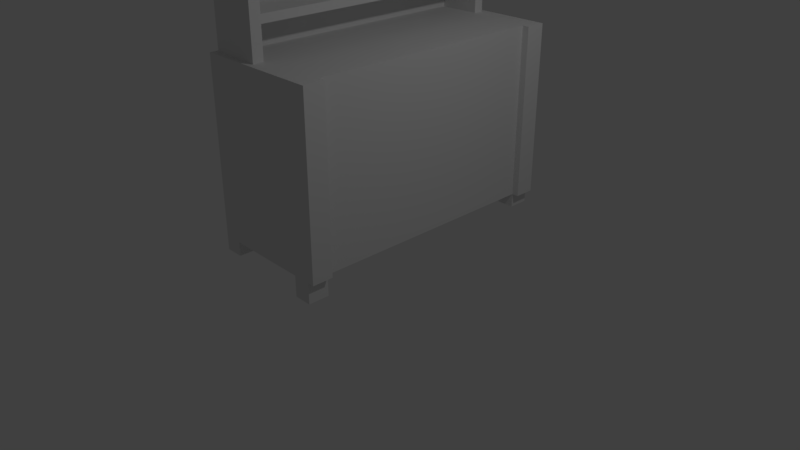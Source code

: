 # Source: armario.blend  (saved by Blender 2.79.0; exported with 4.5.12 LTS)
import bpy
from mathutils import Matrix  # noqa: F401  (used for matrix-valued properties, if any)

bpy.ops.wm.read_factory_settings(use_empty=True)
scene = bpy.context.scene
scene.name = 'Scene'

# ---- collections
col_collection_1 = bpy.data.collections.new('Collection 1'); scene.collection.children.link(col_collection_1)

# ---- materials (node trees are filled in below, after node groups)
mat_material = bpy.data.materials.new('Material')
mat_material.alpha_threshold = 0.0
mat_material.use_transparent_shadow = False
mat_material.roughness = 0.5
mat_material.line_color = (0.0, 0.0, 0.0, 1.0)

# ---- material node trees

# ---- world
world_world = bpy.data.worlds.new('World'); scene.world = world_world
world_world.color = (0.05088, 0.05088, 0.05088)
world_world.use_sun_shadow = False
world_world.sun_shadow_jitter_overblur = 0.0
world_world.cycles.sampling_method = 'MANUAL'

# ---- cameras
cam_camera = bpy.data.cameras.new('Camera')
cam_camera.clip_end = 100.0
cam_camera.lens = 35.0
cam_camera.sensor_width = 32.0
cam_camera.sensor_height = 18.0
cam_camera.ortho_scale = 7.314
cam_camera.dof.focus_distance = 0.0
cam_camera.dof.aperture_fstop = 128.0

# ---- lights
light_lamp = bpy.data.lights.new('Lamp', 'POINT')
light_lamp.transmission_factor = 0.0
light_lamp.cutoff_distance = 30.0
light_lamp.energy = 100.0
light_lamp.shadow_buffer_clip_start = 1.001
light_lamp.shadow_soft_size = 0.1
light_lamp.shadow_maximum_resolution = 0.006
light_lamp.use_absolute_resolution = True

# ---- meshes
me_cube = bpy.data.meshes.new('Cube')
me_cube.from_pydata([(0.4743, -1.342, 0.2982), (-1.169, 2.529, 0.2982), (0.5681, 2.529, 2.654), (0.5651, -1.342, 2.654), (0.4743, -1.056, 0.2982), (-1.169, -1.056, 0.2982), (-1.169, 2.247, 0.2982), (-1.098, 2.247, 2.654), (0.4743, 2.247, 2.654), (-0.9199, 2.529, 0.2982), (-0.9199, -1.342, 0.2982), (-0.9199, -1.056, 0.2982), (-0.9199, 2.247, 0.2982), (0.2304, -1.342, 0.2982), (0.2304, -1.056, 0.2982), (0.2304, 2.247, 0.2982), (0.4743, -1.342, 0.01651), (0.4743, -1.056, 0.01651), (0.2304, -1.342, 0.01651), (0.2304, -1.056, 0.01651), (0.4743, 2.529, 0.2982), (0.4743, 2.247, 0.2982), (0.2304, 2.529, 0.2982), (0.4743, 2.529, 0.1064), (0.4743, 2.247, 0.1064), (0.2304, 2.529, 0.1064), (0.2304, 2.247, 0.1064), (-1.169, 2.529, 0.1064), (-1.169, 2.247, 0.1064), (-0.9199, 2.529, 0.1064), (-0.9199, 2.247, 0.1064), (-1.169, -1.342, 0.1064), (-1.169, -1.056, 0.1064), (-0.9199, -1.342, 0.1064), (-0.9199, -1.056, 0.1064), (-0.416, 2.319, 2.654), (-1.169, -1.342, 0.2982), (-1.098, -1.271, 2.654), (-0.9912, -1.127, 2.654), (-0.416, -1.271, 2.654), (-1.169, 2.529, 2.654), (-1.169, 2.247, 2.654), (-1.169, -1.342, 2.654), (-1.169, -1.056, 2.654), (-0.416, 2.458, 2.654), (-0.9912, 2.319, 2.654), (-1.098, -1.271, 3.891), (-0.416, -1.127, 2.654), (-1.098, 2.458, 2.654), (-1.098, -1.056, 2.654), (-1.098, 2.458, 3.893), (-0.9912, 2.319, 5.216), (-0.416, 2.319, 5.216), (-0.416, -1.127, 5.216), (-0.9912, -1.127, 5.216), (-0.9912, 2.319, 3.074), (-0.9912, -1.127, 3.074), (-0.416, -1.127, 3.074), (-0.416, 2.319, 3.074), (-0.9912, 2.319, 3.184), (-0.416, 2.319, 3.184), (-0.9912, -1.127, 3.184), (-0.416, -1.127, 3.184), (-0.9912, 2.319, 3.816), (-0.416, 2.319, 3.816), (-0.9912, -1.127, 3.816), (-0.416, -1.127, 3.816), (-0.9912, 2.319, 3.943), (-0.416, 2.319, 3.943), (-0.9912, -1.127, 3.943), (-0.416, -1.127, 3.943), (-0.9912, 2.319, 4.465), (-0.416, 2.319, 4.465), (-0.9912, -1.127, 4.465), (-0.416, -1.127, 4.465), (-0.9912, 2.319, 4.578), (-0.416, 2.319, 4.578), (-0.9912, -1.127, 4.578), (-0.416, -1.127, 4.578), (-1.098, -1.271, 5.363), (-1.098, 2.458, 5.363), (-0.416, -1.271, 4.517), (-0.416, 2.458, 3.893), (-0.416, 2.458, 4.519), (-0.416, 2.458, 5.363), (-0.416, -1.271, 3.891), (-0.416, -1.271, 5.363), (-0.416, -1.271, 3.138), (-0.416, 2.458, 3.121), (0.4743, -1.056, 2.654), (0.5651, -1.342, 0.2982), (0.5651, -1.056, 0.2982), (0.5651, -1.056, 2.654), (0.5681, 2.247, 2.654), (0.5681, 2.529, 0.2982), (0.5681, 2.247, 0.2982)], [], [(10, 36, 31, 33), (40, 2, 22, 9), (74, 81, 85, 70), (2, 8, 93), (50, 83, 82), (35, 47, 89, 8), (4, 0, 16, 17), (21, 8, 89, 4), (0, 13, 18, 16), (70, 85, 66), (14, 4, 17, 19), (78, 81, 74), (22, 20, 23, 25), (21, 15, 26, 24), (20, 21, 24, 23), (1, 9, 29, 27), (9, 12, 30, 29), (12, 6, 28, 30), (11, 10, 33, 34), (5, 11, 34, 32), (66, 85, 87, 62), (22, 2, 94, 20), (7, 48, 40, 41), (37, 49, 43, 42), (48, 44, 2, 40), (46, 85, 81), (46, 87, 85), (39, 37, 42, 3), (50, 88, 44, 48), (47, 39, 3), (88, 50, 82), (77, 75, 51, 54), (78, 77, 54, 53), (75, 76, 52, 51), (45, 35, 58, 55), (47, 38, 56, 57), (38, 45, 55, 56), (44, 88, 58, 35), (46, 81, 86, 79), (80, 84, 83, 50), (59, 60, 64, 63), (62, 61, 65, 66), (61, 59, 63, 65), (67, 68, 72, 71), (70, 69, 73, 74), (69, 67, 71, 73), (74, 73, 71, 72), (76, 75, 77, 78), (78, 74, 72, 76), (70, 68, 67, 69), (66, 65, 63, 64), (70, 66, 64, 68), (62, 60, 59, 61), (57, 56, 55, 58), (62, 57, 58, 60), (68, 82, 83, 72), (64, 82, 68), (76, 83, 84, 52), (72, 83, 76), (80, 79, 86, 84), (54, 51, 52, 53), (84, 86, 53, 52), (91, 92, 3, 90), (3, 0, 90), (4, 89, 92, 91), (0, 4, 91, 90), (89, 3, 92), (94, 2, 93, 95), (21, 20, 94, 95), (8, 21, 95, 93), (10, 42, 36), (39, 87, 46, 37), (53, 86, 81, 78), (47, 35, 45, 38), (89, 47, 3), (8, 2, 44, 35), (3, 13, 0), (13, 3, 42, 10), (9, 1, 40), (62, 87, 57), (57, 87, 39, 47), (58, 88, 60), (60, 88, 82, 64)])
_uv = me_cube.uv_layers.new(name='UVMap')
_uv.uv.foreach_set('vector', [0.4687, 0.6543, 0.4966, 0.6543, 0.4966, 0.6765, 0.4687, 0.6765, 0.1942, 0.7257, 0.0, 0.7257, 0.03775, 0.4533, 0.1663, 0.4533, 0.1004, 0.01664, 0.09459, 8.269e-08, 0.1645, 5.513e-08, 0.1588, 0.01664, 0.5661, 0.0, 0.5766, 0.03257, 0.5661, 0.03257, 0.3028, 0.8568, 0.379, 0.7845, 0.379, 0.8568, 0.6761, 0.02433, 0.6761, 0.4227, 0.5766, 0.4145, 0.5766, 0.03257, 0.7603, 0.4315, 0.7603, 0.3984, 0.7918, 0.3984, 0.7918, 0.4315, 0.3028, 0.0, 0.5661, 2.756e-08, 0.5661, 0.3819, 0.3028, 0.3819, 0.3129, 0.6543, 0.3402, 0.6543, 0.3402, 0.6868, 0.3129, 0.6868, 0.1588, 0.01664, 0.1645, 5.513e-08, 0.173, 0.01664, 0.7918, 0.3984, 0.8191, 0.3984, 0.8191, 0.4309, 0.7918, 0.4309, 0.08779, 0.01664, 0.09459, 8.269e-08, 0.1004, 0.01664, 0.03775, 0.4533, 0.01049, 0.4533, 0.01049, 0.4311, 0.03775, 0.4311, 0.6558, 0.8741, 0.6558, 0.8459, 0.6773, 0.8459, 0.6773, 0.8741, 0.613, 0.8785, 0.613, 0.8459, 0.6344, 0.8459, 0.6344, 0.8785, 0.1942, 0.4533, 0.1663, 0.4533, 0.1663, 0.4311, 0.1942, 0.4311, 0.1052, 0.8651, 0.1052, 0.8326, 0.1267, 0.8326, 0.1267, 0.8651, 0.6558, 0.8459, 0.6558, 0.8748, 0.6344, 0.8748, 0.6344, 0.8459, 0.1052, 0.8326, 0.1052, 0.7994, 0.1267, 0.7994, 0.1267, 0.8326, 0.8405, 0.4021, 0.8405, 0.4309, 0.8191, 0.4309, 0.8191, 0.4021, 0.173, 0.01664, 0.1645, 5.513e-08, 0.2487, 1.378e-08, 0.2435, 0.01664, 0.03775, 0.4533, 0.0, 0.7257, 1.466e-07, 0.4533, 0.01049, 0.4533, 0.7523, 0.03257, 0.7523, 0.008236, 0.7603, 8.269e-08, 0.7603, 0.03257, 0.7523, 0.4393, 0.7523, 0.4145, 0.7603, 0.4145, 0.7603, 0.4476, 0.7523, 0.008236, 0.6761, 0.008236, 0.5661, 0.0, 0.7603, 8.269e-08, 0.379, 0.8298, 0.4552, 0.8298, 0.4552, 0.9022, 0.379, 0.8298, 0.4552, 0.7427, 0.4552, 0.8298, 0.6761, 0.4393, 0.7523, 0.4393, 0.7603, 0.4476, 0.5664, 0.4476, 0.3028, 0.8568, 0.379, 0.946, 0.379, 1.0, 0.3028, 1.0, 0.6761, 0.4227, 0.6761, 0.4393, 0.5664, 0.4476, 0.379, 0.946, 0.3028, 0.8568, 0.379, 0.8568, 0.6374, 0.4476, 0.6374, 0.8459, 0.5661, 0.8459, 0.5661, 0.4476, 0.1286, 0.7994, 0.06428, 0.7994, 0.06428, 0.7257, 0.1286, 0.7257, 0.06428, 0.7994, 0.0, 0.7994, 9.993e-09, 0.7257, 0.06428, 0.7257, 0.0584, 0.8659, 0.0584, 0.7994, 0.1052, 0.7994, 0.1052, 0.8659, 0.5661, 0.9124, 0.5661, 0.8459, 0.613, 0.8459, 0.613, 0.9124, 1.0, 0.0, 1.0, 0.3984, 0.9532, 0.3984, 0.9532, 0.0, 0.3028, 0.4311, 0.2506, 0.4311, 0.2559, 0.415, 0.3028, 0.415, 0.379, 0.8298, 0.4552, 0.9022, 0.4552, 1.0, 0.379, 1.0, 0.3028, 0.6868, 0.379, 0.6868, 0.379, 0.7845, 0.3028, 0.8568, 0.1286, 0.7257, 0.1928, 0.7257, 0.1928, 0.7986, 0.1286, 0.7986, 0.5609, 0.8532, 0.4966, 0.8532, 0.4966, 0.7802, 0.5609, 0.7802, 0.708, 0.4476, 0.708, 0.8459, 0.6374, 0.8459, 0.6374, 0.4476, 0.1286, 0.8651, 0.1286, 0.7986, 0.187, 0.7986, 0.187, 0.8651, 0.0584, 0.7994, 0.0584, 0.8659, 0.0, 0.8659, 0.0, 0.7994, 0.9008, 0.8459, 0.9008, 0.4476, 0.9592, 0.4476, 0.9592, 0.8459, 0.4966, 0.3819, 0.5609, 0.3819, 0.5609, 0.7802, 0.4966, 0.7802, 0.8246, 0.0, 0.8889, 2.756e-08, 0.8889, 0.3984, 0.8246, 0.3984, 0.08779, 0.01664, 0.1004, 0.01664, 0.1004, 0.415, 0.08779, 0.415, 0.8366, 0.8459, 0.8366, 0.4476, 0.9008, 0.4476, 0.9008, 0.8459, 0.7723, 0.4476, 0.8366, 0.4476, 0.8366, 0.8459, 0.7723, 0.8459, 0.1588, 0.01664, 0.173, 0.01664, 0.173, 0.415, 0.1588, 0.415, 0.8889, 0.3984, 0.8889, 0.0, 0.9532, 2.756e-08, 0.9532, 0.3984, 0.7603, 0.0, 0.8246, 2.756e-08, 0.8246, 0.3984, 0.7603, 0.3984, 0.2435, 0.01664, 0.2559, 0.01664, 0.2559, 0.415, 0.2435, 0.415, 0.1588, 0.415, 0.1643, 0.4311, 0.09437, 0.4311, 0.1004, 0.415, 0.173, 0.415, 0.1643, 0.4311, 0.1588, 0.415, 0.08779, 0.415, 0.09437, 0.4311, 5.329e-08, 0.4311, 0.01646, 0.415, 0.1004, 0.415, 0.09437, 0.4311, 0.08779, 0.415, 0.1942, 0.8622, 0.1942, 0.4311, 0.2704, 0.4311, 0.2704, 0.8622, 0.7723, 0.4476, 0.7723, 0.8459, 0.708, 0.8459, 0.708, 0.4476, 5.329e-08, 0.4311, 0.0, 9.647e-08, 0.01646, 0.01664, 0.01646, 0.415, 0.3025, 0.4311, 0.3025, 0.7035, 0.2704, 0.7035, 0.2704, 0.4311, 0.3028, 0.3819, 0.3129, 0.6543, 0.3028, 0.6543, 0.2809, 0.9759, 0.2809, 0.7035, 0.2911, 0.7035, 0.2911, 0.9759, 0.2911, 0.7692, 0.2911, 0.7361, 0.3012, 0.7361, 0.3012, 0.7692, 0.5766, 0.4145, 0.5664, 0.4476, 0.5664, 0.4145, 0.4867, 0.6868, 0.4867, 0.9592, 0.4552, 0.9592, 0.4552, 0.6868, 0.3016, 0.7035, 0.3016, 0.7361, 0.2911, 0.7361, 0.2911, 0.7035, 0.2809, 0.7035, 0.2809, 0.9759, 0.2704, 0.9759, 0.2704, 0.7035, 0.4687, 0.6543, 0.4966, 0.3819, 0.4966, 0.6543, 0.4552, 0.6868, 0.4552, 0.7427, 0.379, 0.8298, 0.379, 0.6868, 0.01646, 0.01664, 0.0, 9.647e-08, 0.09459, 8.269e-08, 0.08779, 0.01664, 0.6761, 0.4227, 0.6761, 0.02433, 0.7404, 0.02433, 0.7404, 0.4227, 0.5766, 0.4145, 0.6761, 0.4227, 0.5664, 0.4476, 0.5766, 0.03257, 0.5661, 0.0, 0.6761, 0.008236, 0.6761, 0.02433, 0.3028, 0.3819, 0.3402, 0.6543, 0.3129, 0.6543, 0.3402, 0.6543, 0.3028, 0.3819, 0.4966, 0.3819, 0.4687, 0.6543, 0.1663, 0.4533, 0.1942, 0.4533, 0.1942, 0.7257, 0.2435, 0.01664, 0.2487, 1.378e-08, 0.2559, 0.01664, 0.2559, 0.01664, 0.2487, 1.378e-08, 0.3028, 0.0, 0.3028, 0.01664, 0.2559, 0.415, 0.2506, 0.4311, 0.2435, 0.415, 0.2435, 0.415, 0.2506, 0.4311, 0.1643, 0.4311, 0.173, 0.415])
_uv.active_render = True
_uv = me_cube.uv_layers.new(name='UVMap.001')
_uv.uv.foreach_set('vector', [0.7546, 0.9566, 0.7343, 0.9566, 0.7343, 0.9768, 0.7546, 0.9768, 0.5323, 0.001001, 0.3566, 0.001001, 0.3566, 0.3546, 0.5323, 0.3546, 0.7101, 0.9768, 0.7101, 0.9566, 0.6232, 0.9566, 0.6232, 0.9768, 0.9101, 0.2242, 0.8909, 0.2657, 0.9101, 0.2657, 0.8879, 0.8909, 0.802, 0.9768, 0.8879, 0.9768, 0.6212, 0.3546, 0.6212, 0.001001, 0.5343, 0.001001, 0.5343, 0.3546, 0.9768, 0.2232, 0.9343, 0.2232, 0.9343, 0.2657, 0.9768, 0.2657, 0.3546, 0.001001, 0.001001, 0.001001, 0.001001, 0.3546, 0.3546, 0.3546, 0.9323, 0.9343, 0.9121, 0.9343, 0.9121, 0.9768, 0.9323, 0.9768, 0.9546, 0.9101, 0.9546, 0.8909, 0.9353, 0.9101, 0.9101, 0.9343, 0.8899, 0.9343, 0.8899, 0.9768, 0.9101, 0.9768, 0.9576, 0.9101, 0.9768, 0.8909, 0.9768, 0.9101, 0.7768, 0.9566, 0.7566, 0.9566, 0.7566, 0.9768, 0.7768, 0.9768, 0.7323, 0.9566, 0.7121, 0.9566, 0.7121, 0.9768, 0.7323, 0.9768, 0.9768, 0.9768, 0.9768, 0.9343, 0.9566, 0.9343, 0.9566, 0.9768, 0.9323, 0.9121, 0.9121, 0.9121, 0.9121, 0.9323, 0.9323, 0.9323, 0.9546, 0.9768, 0.9546, 0.9343, 0.9343, 0.9343, 0.9343, 0.9768, 0.9101, 0.9121, 0.8899, 0.9121, 0.8899, 0.9323, 0.9101, 0.9323, 0.9323, 0.2212, 0.9323, 0.1788, 0.9121, 0.1788, 0.9121, 0.2212, 0.9323, 0.8899, 0.9121, 0.8899, 0.9121, 0.9101, 0.9323, 0.9101, 0.799, 0.9546, 0.799, 0.9343, 0.7121, 0.9343, 0.7121, 0.9546, 0.5323, 0.4454, 0.3566, 0.4454, 0.3566, 0.6212, 0.5323, 0.6212, 0.9101, 0.8899, 0.8899, 0.8899, 0.8899, 0.9101, 0.9101, 0.9101, 0.9768, 0.9121, 0.9566, 0.9121, 0.9566, 0.9323, 0.9768, 0.9323, 0.5323, 0.799, 0.5323, 0.6232, 0.4454, 0.6232, 0.4454, 0.799, 0.801, 0.9758, 0.801, 0.8899, 0.8869, 0.8899, 0.8909, 0.8879, 0.9768, 0.802, 0.9768, 0.8879, 0.7121, 0.8879, 0.8879, 0.8879, 0.8879, 0.801, 0.7121, 0.801, 0.9768, 0.3566, 0.8899, 0.3566, 0.8899, 0.4434, 0.9768, 0.4434, 0.6212, 0.9576, 0.6212, 0.9768, 0.5353, 0.9768, 0.8899, 0.8869, 0.9758, 0.801, 0.8899, 0.801, 0.7101, 0.799, 0.7101, 0.4454, 0.6232, 0.4454, 0.6232, 0.799, 0.9768, 0.2677, 0.8899, 0.2677, 0.8899, 0.3546, 0.9768, 0.3546, 0.9768, 0.08989, 0.8899, 0.08989, 0.8899, 0.1768, 0.9768, 0.1768, 0.6232, 0.9546, 0.7101, 0.9546, 0.7101, 0.9121, 0.6232, 0.9121, 0.999, 0.5323, 0.999, 0.4454, 0.9566, 0.4454, 0.9566, 0.5323, 0.3566, 0.8434, 0.7101, 0.8434, 0.7101, 0.801, 0.3566, 0.801, 0.9101, 0.2212, 0.9101, 0.1788, 0.8899, 0.1788, 0.8899, 0.2212, 0.4434, 0.6232, 0.3566, 0.6232, 0.3566, 0.799, 0.4434, 0.799, 0.8879, 0.799, 0.8879, 0.7121, 0.7121, 0.7121, 0.7121, 0.799, 0.08789, 0.8899, 0.001001, 0.8899, 0.001001, 0.9768, 0.08789, 0.9768, 0.5323, 0.9121, 0.4454, 0.9121, 0.4454, 0.999, 0.5323, 0.999, 0.8879, 0.3546, 0.8879, 0.001001, 0.801, 0.001001, 0.801, 0.3546, 0.5343, 0.9546, 0.6212, 0.9546, 0.6212, 0.9121, 0.5343, 0.9121, 0.999, 0.6212, 0.999, 0.5343, 0.9566, 0.5343, 0.9566, 0.6212, 0.3566, 0.8879, 0.7101, 0.8879, 0.7101, 0.8454, 0.3566, 0.8454, 0.6212, 0.4454, 0.5343, 0.4454, 0.5343, 0.799, 0.6212, 0.799, 0.3546, 0.8879, 0.3546, 0.801, 0.001001, 0.801, 0.001001, 0.8879, 0.9546, 0.4454, 0.9343, 0.4454, 0.9343, 0.799, 0.9546, 0.799, 0.001001, 0.799, 0.3546, 0.799, 0.3546, 0.7121, 0.001001, 0.7121, 0.799, 0.3566, 0.7121, 0.3566, 0.7121, 0.7101, 0.799, 0.7101, 0.799, 0.9101, 0.799, 0.8899, 0.4454, 0.8899, 0.4454, 0.9101, 0.7101, 0.3546, 0.7101, 0.001001, 0.6232, 0.001001, 0.6232, 0.3546, 0.7101, 0.4434, 0.7101, 0.3566, 0.3566, 0.3566, 0.3566, 0.4434, 0.9323, 0.4454, 0.9121, 0.4454, 0.9121, 0.799, 0.9323, 0.799, 0.799, 0.9323, 0.799, 0.9121, 0.7121, 0.9121, 0.7121, 0.9323, 0.9536, 0.8899, 0.9343, 0.9091, 0.9343, 0.8899, 0.999, 0.001001, 0.9788, 0.001001, 0.9788, 0.08789, 0.999, 0.08789, 0.9546, 0.9323, 0.9546, 0.9131, 0.9353, 0.9323, 0.001001, 0.6212, 0.3546, 0.6212, 0.3546, 0.5343, 0.001001, 0.5343, 0.799, 0.3546, 0.799, 0.001001, 0.7121, 0.001001, 0.7121, 0.3546, 0.08989, 0.9546, 0.4434, 0.9546, 0.4434, 0.9343, 0.08989, 0.9343, 0.8879, 0.7101, 0.8879, 0.3566, 0.8454, 0.3566, 0.8454, 0.7101, 0.9101, 0.4464, 0.8909, 0.799, 0.9101, 0.799, 0.08989, 0.9768, 0.4434, 0.9768, 0.4434, 0.9566, 0.08989, 0.9566, 0.9768, 0.2212, 0.9768, 0.1788, 0.9566, 0.1788, 0.9566, 0.2212, 0.9091, 0.2232, 0.8899, 0.2647, 0.8899, 0.2232, 0.8434, 0.7101, 0.8434, 0.3566, 0.801, 0.3566, 0.801, 0.7101, 0.9546, 0.2212, 0.9546, 0.1788, 0.9343, 0.1788, 0.9343, 0.2212, 0.08989, 0.9323, 0.4434, 0.9323, 0.4434, 0.9121, 0.08989, 0.9121, 0.4434, 0.8909, 0.09089, 0.9101, 0.4434, 0.9101, 0.9768, 0.001001, 0.8899, 0.001001, 0.8899, 0.08789, 0.9768, 0.08789, 0.999, 0.08989, 0.9788, 0.08989, 0.9788, 0.1768, 0.999, 0.1768, 0.001001, 0.7101, 0.3546, 0.7101, 0.3546, 0.6232, 0.001001, 0.6232, 0.5343, 0.9566, 0.6202, 0.9566, 0.5343, 0.9758, 0.9768, 0.6232, 0.9566, 0.6232, 0.9566, 0.7101, 0.9768, 0.7101, 0.8899, 0.798, 0.9091, 0.4454, 0.8899, 0.4454, 0.001001, 0.5323, 0.3546, 0.5323, 0.3546, 0.3566, 0.001001, 0.3566, 0.08989, 0.9091, 0.08989, 0.8899, 0.4424, 0.8899, 0.9566, 0.8899, 0.9566, 0.9091, 0.9758, 0.8899, 0.9323, 0.2232, 0.9121, 0.2232, 0.9121, 0.2657, 0.9323, 0.2657, 0.9343, 0.9121, 0.9343, 0.9313, 0.9536, 0.9121, 0.9768, 0.7121, 0.9566, 0.7121, 0.9566, 0.799, 0.9768, 0.799])
me_cube.materials.append(mat_material)
me_cube.use_remesh_preserve_volume = False
me_cube.use_remesh_preserve_attributes = False
me_cube.use_mirror_vertex_groups = False
me_cube.update()

# ---- objects
ob_cube = bpy.data.objects.new('Cube', me_cube)
ob_lamp = bpy.data.objects.new('Lamp', light_lamp)
ob_camera = bpy.data.objects.new('Camera', cam_camera)

# ---- transforms, parenting, visibility, modifiers, constraints
ob_cube.location = (0.0, 0.0, 0.0)
ob_cube.lock_rotations_4d = False
ob_cube.empty_display_type = 'ARROWS'
ob_cube.lineart.crease_threshold = 0.0
ob_lamp.location = (4.076, 1.005, 5.904)
ob_lamp.rotation_euler = (0.6503, 0.05522, 1.866)
ob_lamp.lock_rotations_4d = False
ob_lamp.empty_display_type = 'ARROWS'
ob_lamp.color = (0.0, 0.0, 0.0, 0.0)
ob_lamp.lineart.crease_threshold = 0.0
ob_camera.location = (7.481, -6.508, 5.344)
ob_camera.rotation_euler = (1.109, 0.0, 0.8149)
ob_camera.lock_rotations_4d = False
ob_camera.empty_display_type = 'ARROWS'
ob_camera.color = (0.0, 0.0, 0.0, 0.0)
ob_camera.display_type = 'WIRE'
ob_camera.lineart.crease_threshold = 0.0

# ---- collection membership
col_collection_1.objects.link(ob_cube)
col_collection_1.objects.link(ob_lamp)
col_collection_1.objects.link(ob_camera)

# ---- scene / render settings (as saved in the file)
scene.camera = ob_camera
scene.frame_start = 1; scene.frame_end = 250; scene.frame_set(1)
scene.render.engine = 'BLENDER_EEVEE_NEXT'
scene.render.resolution_percentage = 50
scene.render.dither_intensity = 0.0
scene.cycles.use_denoising = False
scene.cycles.samples = 128
scene.cycles.sampling_pattern = 'TABULATED_SOBOL'
scene.cycles.use_adaptive_sampling = False
scene.cycles.use_light_tree = False
scene.cycles.blur_glossy = 0.0
scene.cycles.sample_clamp_indirect = 0.0
scene.view_settings.view_transform = 'Standard'
bpy.context.view_layer.update()
